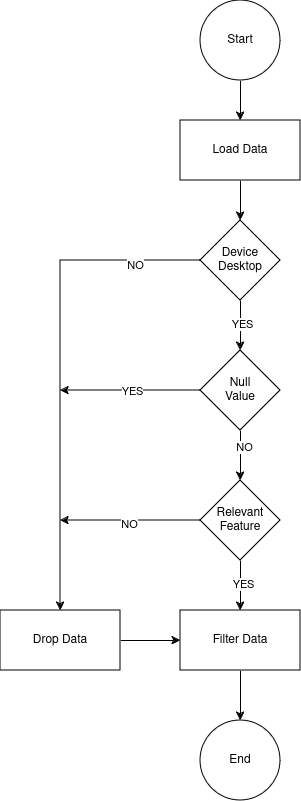

The diagram above was exported from draw.io. Its source (the exported page's mxGraphModel, read from the mxfile embedded in the PNG):
<mxGraphModel dx="1504" dy="947" grid="1" gridSize="10" guides="1" tooltips="1" connect="1" arrows="1" fold="1" page="1" pageScale="1" pageWidth="850" pageHeight="1100" math="0" shadow="0">
  <root>
    <mxCell id="0" />
    <mxCell id="1" parent="0" />
    <mxCell id="d3ZvluwDNpQe7bq64WIG-3" value="" style="edgeStyle=orthogonalEdgeStyle;rounded=0;orthogonalLoop=1;jettySize=auto;html=1;" parent="1" source="d3ZvluwDNpQe7bq64WIG-1" target="d3ZvluwDNpQe7bq64WIG-2" edge="1">
      <mxGeometry relative="1" as="geometry" />
    </mxCell>
    <mxCell id="d3ZvluwDNpQe7bq64WIG-1" value="Start" style="ellipse;whiteSpace=wrap;html=1;aspect=fixed;" parent="1" vertex="1">
      <mxGeometry x="370" y="550" width="80" height="80" as="geometry" />
    </mxCell>
    <mxCell id="d3ZvluwDNpQe7bq64WIG-5" value="" style="edgeStyle=orthogonalEdgeStyle;rounded=0;orthogonalLoop=1;jettySize=auto;html=1;" parent="1" source="d3ZvluwDNpQe7bq64WIG-2" target="d3ZvluwDNpQe7bq64WIG-4" edge="1">
      <mxGeometry relative="1" as="geometry" />
    </mxCell>
    <mxCell id="d3ZvluwDNpQe7bq64WIG-2" value="Load Data" style="whiteSpace=wrap;html=1;" parent="1" vertex="1">
      <mxGeometry x="350" y="670" width="120" height="60" as="geometry" />
    </mxCell>
    <mxCell id="d3ZvluwDNpQe7bq64WIG-7" value="" style="edgeStyle=orthogonalEdgeStyle;rounded=0;orthogonalLoop=1;jettySize=auto;html=1;" parent="1" source="d3ZvluwDNpQe7bq64WIG-4" target="d3ZvluwDNpQe7bq64WIG-6" edge="1">
      <mxGeometry relative="1" as="geometry" />
    </mxCell>
    <mxCell id="d3ZvluwDNpQe7bq64WIG-23" value="YES" style="edgeLabel;html=1;align=center;verticalAlign=middle;resizable=0;points=[];" parent="d3ZvluwDNpQe7bq64WIG-7" vertex="1" connectable="0">
      <mxGeometry x="-0.08" y="1" relative="1" as="geometry">
        <mxPoint as="offset" />
      </mxGeometry>
    </mxCell>
    <mxCell id="d3ZvluwDNpQe7bq64WIG-21" style="edgeStyle=orthogonalEdgeStyle;rounded=0;orthogonalLoop=1;jettySize=auto;html=1;exitX=0;exitY=0.5;exitDx=0;exitDy=0;entryX=0.5;entryY=0;entryDx=0;entryDy=0;" parent="1" source="d3ZvluwDNpQe7bq64WIG-4" target="d3ZvluwDNpQe7bq64WIG-15" edge="1">
      <mxGeometry relative="1" as="geometry" />
    </mxCell>
    <mxCell id="d3ZvluwDNpQe7bq64WIG-22" value="NO" style="edgeLabel;html=1;align=center;verticalAlign=middle;resizable=0;points=[];" parent="d3ZvluwDNpQe7bq64WIG-21" vertex="1" connectable="0">
      <mxGeometry x="-0.7306" y="4" relative="1" as="geometry">
        <mxPoint as="offset" />
      </mxGeometry>
    </mxCell>
    <mxCell id="d3ZvluwDNpQe7bq64WIG-4" value="Device&lt;br&gt;Desktop" style="rhombus;whiteSpace=wrap;html=1;" parent="1" vertex="1">
      <mxGeometry x="370" y="770" width="80" height="80" as="geometry" />
    </mxCell>
    <mxCell id="d3ZvluwDNpQe7bq64WIG-9" value="" style="edgeStyle=orthogonalEdgeStyle;rounded=0;orthogonalLoop=1;jettySize=auto;html=1;" parent="1" source="d3ZvluwDNpQe7bq64WIG-6" target="d3ZvluwDNpQe7bq64WIG-8" edge="1">
      <mxGeometry relative="1" as="geometry" />
    </mxCell>
    <mxCell id="d3ZvluwDNpQe7bq64WIG-26" value="NO" style="edgeLabel;html=1;align=center;verticalAlign=middle;resizable=0;points=[];" parent="d3ZvluwDNpQe7bq64WIG-9" vertex="1" connectable="0">
      <mxGeometry x="-0.36" y="3" relative="1" as="geometry">
        <mxPoint as="offset" />
      </mxGeometry>
    </mxCell>
    <mxCell id="d3ZvluwDNpQe7bq64WIG-24" style="edgeStyle=orthogonalEdgeStyle;rounded=0;orthogonalLoop=1;jettySize=auto;html=1;" parent="1" source="d3ZvluwDNpQe7bq64WIG-6" edge="1">
      <mxGeometry relative="1" as="geometry">
        <mxPoint x="230" y="940" as="targetPoint" />
      </mxGeometry>
    </mxCell>
    <mxCell id="d3ZvluwDNpQe7bq64WIG-25" value="YES" style="edgeLabel;html=1;align=center;verticalAlign=middle;resizable=0;points=[];" parent="d3ZvluwDNpQe7bq64WIG-24" vertex="1" connectable="0">
      <mxGeometry x="-0.0178" relative="1" as="geometry">
        <mxPoint as="offset" />
      </mxGeometry>
    </mxCell>
    <mxCell id="d3ZvluwDNpQe7bq64WIG-6" value="&lt;div&gt;Null&lt;/div&gt;&lt;div&gt;Value&lt;br&gt;&lt;/div&gt;" style="rhombus;whiteSpace=wrap;html=1;" parent="1" vertex="1">
      <mxGeometry x="370" y="900" width="80" height="80" as="geometry" />
    </mxCell>
    <mxCell id="d3ZvluwDNpQe7bq64WIG-11" value="" style="edgeStyle=orthogonalEdgeStyle;rounded=0;orthogonalLoop=1;jettySize=auto;html=1;" parent="1" source="d3ZvluwDNpQe7bq64WIG-8" target="d3ZvluwDNpQe7bq64WIG-10" edge="1">
      <mxGeometry relative="1" as="geometry" />
    </mxCell>
    <mxCell id="d3ZvluwDNpQe7bq64WIG-29" value="YES" style="edgeLabel;html=1;align=center;verticalAlign=middle;resizable=0;points=[];" parent="d3ZvluwDNpQe7bq64WIG-11" vertex="1" connectable="0">
      <mxGeometry x="-0.08" y="2" relative="1" as="geometry">
        <mxPoint as="offset" />
      </mxGeometry>
    </mxCell>
    <mxCell id="d3ZvluwDNpQe7bq64WIG-27" style="edgeStyle=orthogonalEdgeStyle;rounded=0;orthogonalLoop=1;jettySize=auto;html=1;" parent="1" source="d3ZvluwDNpQe7bq64WIG-8" edge="1">
      <mxGeometry relative="1" as="geometry">
        <mxPoint x="230" y="1070" as="targetPoint" />
      </mxGeometry>
    </mxCell>
    <mxCell id="d3ZvluwDNpQe7bq64WIG-28" value="NO" style="edgeLabel;html=1;align=center;verticalAlign=middle;resizable=0;points=[];" parent="d3ZvluwDNpQe7bq64WIG-27" vertex="1" connectable="0">
      <mxGeometry x="0.0246" y="3" relative="1" as="geometry">
        <mxPoint as="offset" />
      </mxGeometry>
    </mxCell>
    <mxCell id="d3ZvluwDNpQe7bq64WIG-8" value="Relevant&lt;br&gt;Feature" style="rhombus;whiteSpace=wrap;html=1;" parent="1" vertex="1">
      <mxGeometry x="370" y="1030" width="80" height="80" as="geometry" />
    </mxCell>
    <mxCell id="d3ZvluwDNpQe7bq64WIG-13" value="" style="edgeStyle=orthogonalEdgeStyle;rounded=0;orthogonalLoop=1;jettySize=auto;html=1;" parent="1" source="d3ZvluwDNpQe7bq64WIG-10" target="d3ZvluwDNpQe7bq64WIG-12" edge="1">
      <mxGeometry relative="1" as="geometry" />
    </mxCell>
    <mxCell id="d3ZvluwDNpQe7bq64WIG-10" value="Filter Data" style="whiteSpace=wrap;html=1;" parent="1" vertex="1">
      <mxGeometry x="350" y="1160" width="120" height="60" as="geometry" />
    </mxCell>
    <mxCell id="d3ZvluwDNpQe7bq64WIG-12" value="End" style="ellipse;whiteSpace=wrap;html=1;" parent="1" vertex="1">
      <mxGeometry x="370" y="1270" width="80" height="80" as="geometry" />
    </mxCell>
    <mxCell id="d3ZvluwDNpQe7bq64WIG-17" style="edgeStyle=orthogonalEdgeStyle;rounded=0;orthogonalLoop=1;jettySize=auto;html=1;entryX=0;entryY=0.5;entryDx=0;entryDy=0;" parent="1" source="d3ZvluwDNpQe7bq64WIG-15" target="d3ZvluwDNpQe7bq64WIG-10" edge="1">
      <mxGeometry relative="1" as="geometry" />
    </mxCell>
    <mxCell id="d3ZvluwDNpQe7bq64WIG-15" value="Drop Data" style="whiteSpace=wrap;html=1;" parent="1" vertex="1">
      <mxGeometry x="170" y="1160" width="120" height="60" as="geometry" />
    </mxCell>
  </root>
</mxGraphModel>